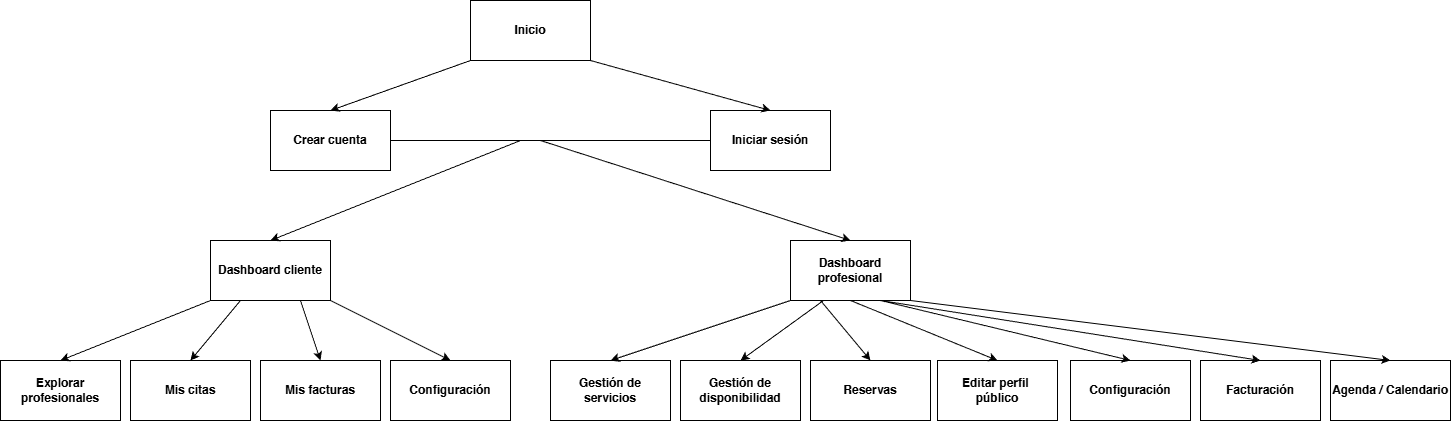

The diagram above was exported from draw.io. Its source (the exported page's mxGraphModel, read from the mxfile embedded in the PNG):
<mxGraphModel dx="2893" dy="1103" grid="1" gridSize="10" guides="1" tooltips="1" connect="1" arrows="1" fold="1" page="1" pageScale="1" pageWidth="827" pageHeight="1169" math="0" shadow="0">
  <root>
    <mxCell id="0" />
    <mxCell id="1" parent="0" />
    <mxCell id="62en_GCGCEEeAxNNVFNT-1" parent="1" style="rounded=0;whiteSpace=wrap;html=1;" value="&lt;b&gt;Inicio&lt;/b&gt;" vertex="1">
      <mxGeometry height="60" width="120" x="360" y="40" as="geometry" />
    </mxCell>
    <mxCell id="62en_GCGCEEeAxNNVFNT-2" parent="1" style="rounded=0;whiteSpace=wrap;html=1;" value="&lt;b&gt;Crear cuenta&lt;/b&gt;" vertex="1">
      <mxGeometry height="60" width="120" x="160" y="150" as="geometry" />
    </mxCell>
    <mxCell id="62en_GCGCEEeAxNNVFNT-3" parent="1" style="rounded=0;whiteSpace=wrap;html=1;" value="&lt;b&gt;Iniciar sesión&lt;/b&gt;" vertex="1">
      <mxGeometry height="60" width="120" x="600" y="150" as="geometry" />
    </mxCell>
    <mxCell id="62en_GCGCEEeAxNNVFNT-4" edge="1" parent="1" source="62en_GCGCEEeAxNNVFNT-1" style="endArrow=classic;html=1;rounded=0;exitX=0;exitY=1;exitDx=0;exitDy=0;entryX=0.5;entryY=0;entryDx=0;entryDy=0;" target="62en_GCGCEEeAxNNVFNT-2" value="">
      <mxGeometry height="50" relative="1" width="50" as="geometry">
        <mxPoint x="390" y="490" as="sourcePoint" />
        <mxPoint x="440" y="440" as="targetPoint" />
      </mxGeometry>
    </mxCell>
    <mxCell id="62en_GCGCEEeAxNNVFNT-5" edge="1" parent="1" source="62en_GCGCEEeAxNNVFNT-1" style="endArrow=classic;html=1;rounded=0;exitX=1;exitY=1;exitDx=0;exitDy=0;entryX=0.5;entryY=0;entryDx=0;entryDy=0;" target="62en_GCGCEEeAxNNVFNT-3" value="">
      <mxGeometry height="50" relative="1" width="50" as="geometry">
        <mxPoint x="390" y="490" as="sourcePoint" />
        <mxPoint x="440" y="440" as="targetPoint" />
      </mxGeometry>
    </mxCell>
    <mxCell id="62en_GCGCEEeAxNNVFNT-6" parent="1" style="rounded=0;whiteSpace=wrap;html=1;" value="&lt;b&gt;Dashboard cliente&lt;/b&gt;" vertex="1">
      <mxGeometry height="60" width="120" x="100" y="280" as="geometry" />
    </mxCell>
    <mxCell id="62en_GCGCEEeAxNNVFNT-7" parent="1" style="rounded=0;whiteSpace=wrap;html=1;" value="&lt;b&gt;Dashboard profesional&lt;/b&gt;" vertex="1">
      <mxGeometry height="60" width="120" x="680" y="280" as="geometry" />
    </mxCell>
    <mxCell id="62en_GCGCEEeAxNNVFNT-8" edge="1" parent="1" style="endArrow=classic;html=1;rounded=0;entryX=0.5;entryY=0;entryDx=0;entryDy=0;" target="62en_GCGCEEeAxNNVFNT-6" value="">
      <mxGeometry height="50" relative="1" width="50" as="geometry">
        <mxPoint x="410" y="180" as="sourcePoint" />
        <mxPoint x="440" y="440" as="targetPoint" />
      </mxGeometry>
    </mxCell>
    <mxCell id="62en_GCGCEEeAxNNVFNT-9" edge="1" parent="1" style="endArrow=classic;html=1;rounded=0;entryX=0.5;entryY=0;entryDx=0;entryDy=0;" target="62en_GCGCEEeAxNNVFNT-7" value="">
      <mxGeometry height="50" relative="1" width="50" as="geometry">
        <mxPoint x="430" y="180" as="sourcePoint" />
        <mxPoint x="440" y="440" as="targetPoint" />
      </mxGeometry>
    </mxCell>
    <mxCell id="62en_GCGCEEeAxNNVFNT-10" parent="1" style="rounded=0;whiteSpace=wrap;html=1;" value="&lt;b&gt;Configuración&lt;/b&gt;" vertex="1">
      <mxGeometry height="60" width="120" x="280" y="400" as="geometry" />
    </mxCell>
    <mxCell id="62en_GCGCEEeAxNNVFNT-11" parent="1" style="rounded=0;whiteSpace=wrap;html=1;" value="&lt;b&gt;Mis facturas&lt;/b&gt;" vertex="1">
      <mxGeometry height="60" width="120" x="150" y="400" as="geometry" />
    </mxCell>
    <mxCell id="62en_GCGCEEeAxNNVFNT-12" parent="1" style="rounded=0;whiteSpace=wrap;html=1;" value="&lt;b&gt;Mis citas&lt;/b&gt;" vertex="1">
      <mxGeometry height="60" width="120" x="20" y="400" as="geometry" />
    </mxCell>
    <mxCell id="62en_GCGCEEeAxNNVFNT-13" parent="1" style="rounded=0;whiteSpace=wrap;html=1;" value="&lt;b&gt;Explorar profesionales&lt;/b&gt;" vertex="1">
      <mxGeometry height="60" width="120" x="-110" y="400" as="geometry" />
    </mxCell>
    <mxCell id="62en_GCGCEEeAxNNVFNT-14" parent="1" style="rounded=0;whiteSpace=wrap;html=1;" value="&lt;b&gt;Gestión de&lt;/b&gt;&lt;div&gt;&lt;b&gt;servicios&lt;/b&gt;&lt;/div&gt;" vertex="1">
      <mxGeometry height="60" width="120" x="440" y="400" as="geometry" />
    </mxCell>
    <mxCell id="62en_GCGCEEeAxNNVFNT-15" edge="1" parent="1" source="62en_GCGCEEeAxNNVFNT-6" style="endArrow=classic;html=1;rounded=0;exitX=1;exitY=1;exitDx=0;exitDy=0;entryX=0.5;entryY=0;entryDx=0;entryDy=0;" target="62en_GCGCEEeAxNNVFNT-10" value="">
      <mxGeometry height="50" relative="1" width="50" as="geometry">
        <mxPoint x="390" y="490" as="sourcePoint" />
        <mxPoint x="440" y="440" as="targetPoint" />
      </mxGeometry>
    </mxCell>
    <mxCell id="62en_GCGCEEeAxNNVFNT-16" edge="1" parent="1" source="62en_GCGCEEeAxNNVFNT-6" style="endArrow=classic;html=1;rounded=0;entryX=0.5;entryY=0;entryDx=0;entryDy=0;exitX=0.75;exitY=1;exitDx=0;exitDy=0;" target="62en_GCGCEEeAxNNVFNT-11" value="">
      <mxGeometry height="50" relative="1" width="50" as="geometry">
        <mxPoint x="270" y="359" as="sourcePoint" />
        <mxPoint x="440" y="440" as="targetPoint" />
      </mxGeometry>
    </mxCell>
    <mxCell id="62en_GCGCEEeAxNNVFNT-17" edge="1" parent="1" source="62en_GCGCEEeAxNNVFNT-6" style="endArrow=classic;html=1;rounded=0;exitX=0.25;exitY=1;exitDx=0;exitDy=0;entryX=0.5;entryY=0;entryDx=0;entryDy=0;" target="62en_GCGCEEeAxNNVFNT-12" value="">
      <mxGeometry height="50" relative="1" width="50" as="geometry">
        <mxPoint x="390" y="490" as="sourcePoint" />
        <mxPoint x="440" y="440" as="targetPoint" />
      </mxGeometry>
    </mxCell>
    <mxCell id="62en_GCGCEEeAxNNVFNT-18" edge="1" parent="1" source="62en_GCGCEEeAxNNVFNT-6" style="endArrow=classic;html=1;rounded=0;entryX=0.5;entryY=0;entryDx=0;entryDy=0;exitX=0;exitY=1;exitDx=0;exitDy=0;" target="62en_GCGCEEeAxNNVFNT-13" value="">
      <mxGeometry height="50" relative="1" width="50" as="geometry">
        <mxPoint y="460" as="sourcePoint" />
        <mxPoint x="440" y="440" as="targetPoint" />
      </mxGeometry>
    </mxCell>
    <mxCell id="62en_GCGCEEeAxNNVFNT-19" parent="1" style="rounded=0;whiteSpace=wrap;html=1;" value="&lt;b&gt;Gestión de disponibilidad&lt;/b&gt;" vertex="1">
      <mxGeometry height="60" width="120" x="570" y="400" as="geometry" />
    </mxCell>
    <mxCell id="62en_GCGCEEeAxNNVFNT-20" parent="1" style="rounded=0;whiteSpace=wrap;html=1;" value="&lt;b&gt;Reservas&lt;/b&gt;" vertex="1">
      <mxGeometry height="60" width="120" x="700" y="400" as="geometry" />
    </mxCell>
    <mxCell id="62en_GCGCEEeAxNNVFNT-21" parent="1" style="rounded=0;whiteSpace=wrap;html=1;" value="&lt;b&gt;Facturación&lt;/b&gt;" vertex="1">
      <mxGeometry height="60" width="120" x="1090" y="400" as="geometry" />
    </mxCell>
    <mxCell id="62en_GCGCEEeAxNNVFNT-22" parent="1" style="rounded=0;whiteSpace=wrap;html=1;" value="&lt;b&gt;Agenda / Calendario&lt;/b&gt;" vertex="1">
      <mxGeometry height="60" width="120" x="1220" y="400" as="geometry" />
    </mxCell>
    <mxCell id="62en_GCGCEEeAxNNVFNT-24" parent="1" style="rounded=0;whiteSpace=wrap;html=1;" value="&lt;b&gt;Editar perfil&amp;nbsp;&lt;/b&gt;&lt;div&gt;&lt;b&gt;público&lt;/b&gt;&lt;/div&gt;" vertex="1">
      <mxGeometry height="60" width="120" x="827" y="400" as="geometry" />
    </mxCell>
    <mxCell id="62en_GCGCEEeAxNNVFNT-25" parent="1" style="rounded=0;whiteSpace=wrap;html=1;" value="&lt;b&gt;Configuración&lt;/b&gt;" vertex="1">
      <mxGeometry height="60" width="120" x="960" y="400" as="geometry" />
    </mxCell>
    <mxCell id="62en_GCGCEEeAxNNVFNT-26" edge="1" parent="1" source="62en_GCGCEEeAxNNVFNT-7" style="endArrow=classic;html=1;rounded=0;exitX=0;exitY=1;exitDx=0;exitDy=0;entryX=0.5;entryY=0;entryDx=0;entryDy=0;" target="62en_GCGCEEeAxNNVFNT-14" value="">
      <mxGeometry height="50" relative="1" width="50" as="geometry">
        <mxPoint x="390" y="490" as="sourcePoint" />
        <mxPoint x="440" y="440" as="targetPoint" />
      </mxGeometry>
    </mxCell>
    <mxCell id="62en_GCGCEEeAxNNVFNT-28" edge="1" parent="1" source="62en_GCGCEEeAxNNVFNT-7" style="endArrow=classic;html=1;rounded=0;exitX=0.275;exitY=1;exitDx=0;exitDy=0;entryX=0.5;entryY=0;entryDx=0;entryDy=0;exitPerimeter=0;" target="62en_GCGCEEeAxNNVFNT-19" value="">
      <mxGeometry height="50" relative="1" width="50" as="geometry">
        <mxPoint x="390" y="490" as="sourcePoint" />
        <mxPoint x="440" y="440" as="targetPoint" />
      </mxGeometry>
    </mxCell>
    <mxCell id="62en_GCGCEEeAxNNVFNT-39" edge="1" parent="1" source="62en_GCGCEEeAxNNVFNT-2" style="endArrow=none;html=1;rounded=0;exitX=1;exitY=0.5;exitDx=0;exitDy=0;entryX=0;entryY=0.5;entryDx=0;entryDy=0;" target="62en_GCGCEEeAxNNVFNT-3" value="">
      <mxGeometry height="50" relative="1" width="50" as="geometry">
        <mxPoint x="390" y="490" as="sourcePoint" />
        <mxPoint x="440" y="440" as="targetPoint" />
      </mxGeometry>
    </mxCell>
    <mxCell id="62en_GCGCEEeAxNNVFNT-56" edge="1" parent="1" source="62en_GCGCEEeAxNNVFNT-7" style="endArrow=classic;html=1;rounded=0;exitX=0.25;exitY=1;exitDx=0;exitDy=0;entryX=0.5;entryY=0;entryDx=0;entryDy=0;" target="62en_GCGCEEeAxNNVFNT-20" value="">
      <mxGeometry height="50" relative="1" width="50" as="geometry">
        <mxPoint x="390" y="600" as="sourcePoint" />
        <mxPoint x="440" y="550" as="targetPoint" />
      </mxGeometry>
    </mxCell>
    <mxCell id="62en_GCGCEEeAxNNVFNT-57" edge="1" parent="1" source="62en_GCGCEEeAxNNVFNT-7" style="endArrow=classic;html=1;rounded=0;exitX=0.5;exitY=1;exitDx=0;exitDy=0;entryX=0.5;entryY=0;entryDx=0;entryDy=0;" target="62en_GCGCEEeAxNNVFNT-24" value="">
      <mxGeometry height="50" relative="1" width="50" as="geometry">
        <mxPoint x="390" y="600" as="sourcePoint" />
        <mxPoint x="440" y="550" as="targetPoint" />
      </mxGeometry>
    </mxCell>
    <mxCell id="62en_GCGCEEeAxNNVFNT-58" edge="1" parent="1" source="62en_GCGCEEeAxNNVFNT-7" style="endArrow=classic;html=1;rounded=0;exitX=0.75;exitY=1;exitDx=0;exitDy=0;entryX=0.5;entryY=0;entryDx=0;entryDy=0;" target="62en_GCGCEEeAxNNVFNT-25" value="">
      <mxGeometry height="50" relative="1" width="50" as="geometry">
        <mxPoint x="500" y="600" as="sourcePoint" />
        <mxPoint x="550" y="550" as="targetPoint" />
      </mxGeometry>
    </mxCell>
    <mxCell id="62en_GCGCEEeAxNNVFNT-59" edge="1" parent="1" source="62en_GCGCEEeAxNNVFNT-7" style="endArrow=classic;html=1;rounded=0;exitX=0.75;exitY=1;exitDx=0;exitDy=0;entryX=0.5;entryY=0;entryDx=0;entryDy=0;" target="62en_GCGCEEeAxNNVFNT-21" value="">
      <mxGeometry height="50" relative="1" width="50" as="geometry">
        <mxPoint x="500" y="600" as="sourcePoint" />
        <mxPoint x="550" y="550" as="targetPoint" />
      </mxGeometry>
    </mxCell>
    <mxCell id="62en_GCGCEEeAxNNVFNT-60" edge="1" parent="1" source="62en_GCGCEEeAxNNVFNT-7" style="endArrow=classic;html=1;rounded=0;exitX=1;exitY=1;exitDx=0;exitDy=0;entryX=0.5;entryY=0;entryDx=0;entryDy=0;" target="62en_GCGCEEeAxNNVFNT-22" value="">
      <mxGeometry height="50" relative="1" width="50" as="geometry">
        <mxPoint x="500" y="600" as="sourcePoint" />
        <mxPoint x="550" y="550" as="targetPoint" />
      </mxGeometry>
    </mxCell>
  </root>
</mxGraphModel>